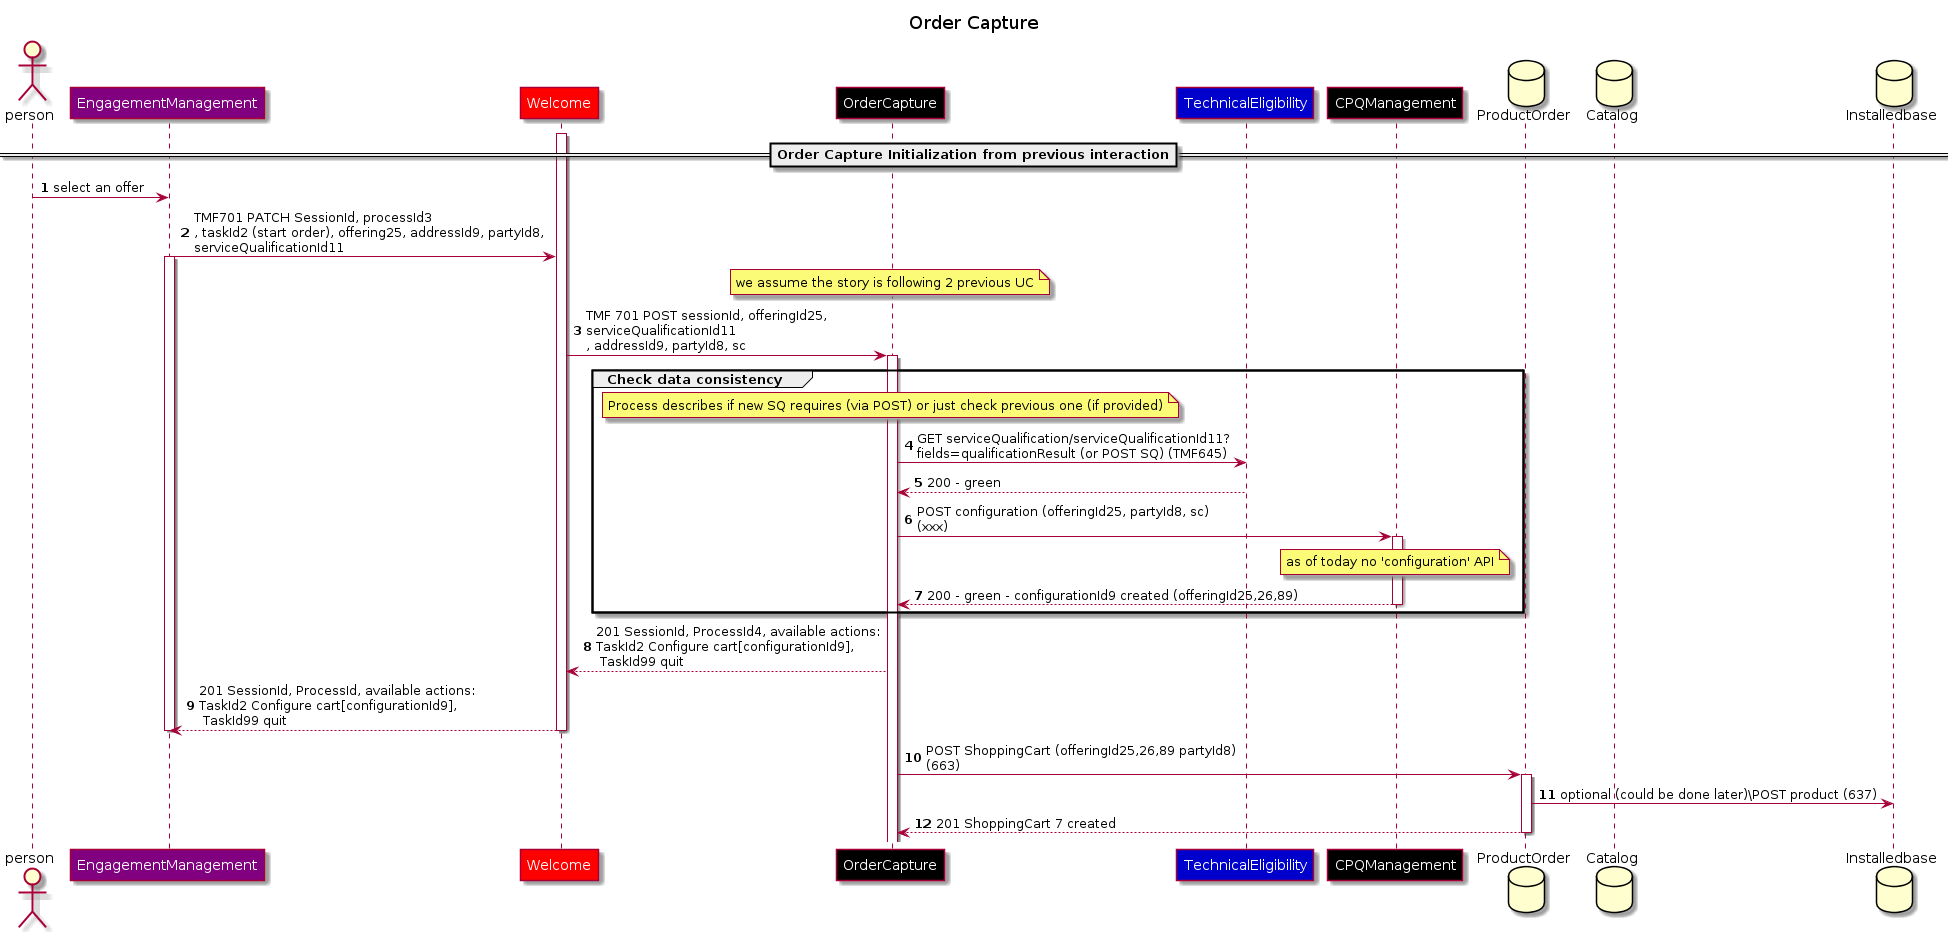

The diagram above was rendered by PlantUML. Its source (embedded in the PNG):
@startuml
skinparam ParticipantFontColor automatic
Title: Order Capture
autonumber
actor person
participant EngagementManagement #Purple
participant Welcome #Red
participant OrderCapture #Black
participant TechnicalEligibility #MediumBlue
participant CPQManagement #Black
database ProductOrder
database Catalog
database Installedbase

== Order Capture Initialization from previous interaction==
activate Welcome
person -> EngagementManagement: select an offer
EngagementManagement -> Welcome:  TMF701 PATCH SessionId, processId3\n, taskId2 (start order), offering25, addressId9, partyId8,\nserviceQualificationId11
activate EngagementManagement
Note over OrderCapture: we assume the story is following 2 previous UC
Welcome -> OrderCapture : TMF 701 POST sessionId, offeringId25,\nserviceQualificationId11\n, addressId9, partyId8, sc
activate OrderCapture
group Check data consistency 
Note over OrderCapture: Process describes if new SQ requires (via POST) or just check previous one (if provided)
OrderCapture -> TechnicalEligibility: GET serviceQualification/serviceQualificationId11?\nfields=qualificationResult (or POST SQ) (TMF645)
TechnicalEligibility --> OrderCapture : 200 - green
OrderCapture -> CPQManagement : POST configuration (offeringId25, partyId8, sc)\n(xxx)
activate CPQManagement
note over CPQManagement: as of today no 'configuration' API
CPQManagement --> OrderCapture: 200 - green - configurationId9 created (offeringId25,26,89)
deactivate CPQManagement
end
OrderCapture --> Welcome: 201 SessionId, ProcessId4, available actions:\nTaskId2 Configure cart[configurationId9],\n TaskId99 quit
Welcome-->EngagementManagement: 201 SessionId, ProcessId, available actions:\nTaskId2 Configure cart[configurationId9],\n TaskId99 quit
deactivate Welcome
deactivate EngagementManagement
OrderCapture-> ProductOrder: POST ShoppingCart (offeringId25,26,89 partyId8)\n(663)
activate ProductOrder
ProductOrder -> Installedbase : optional (could be done later)\POST product (637)
ProductOrder --> OrderCapture : 201 ShoppingCart 7 created
deactivate ProductOrder
@enduml